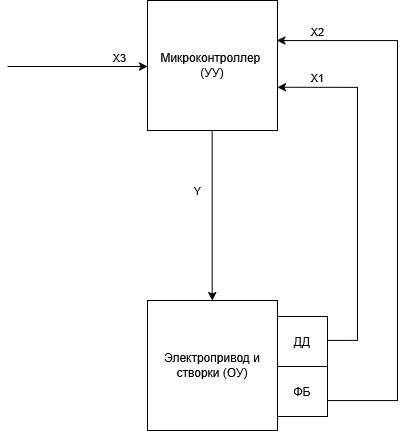

The diagram above was exported from draw.io. Its source (the exported page's mxGraphModel, read from the mxfile embedded in the PNG):
<mxGraphModel dx="940" dy="581" grid="0" gridSize="10" guides="1" tooltips="1" connect="1" arrows="1" fold="1" page="1" pageScale="1" pageWidth="827" pageHeight="1169" math="0" shadow="0">
  <root>
    <mxCell id="0" />
    <mxCell id="1" parent="0" />
    <mxCell id="K7llpdgvj-2vDJwLMH5C-2" parent="1" style="whiteSpace=wrap;html=1;aspect=fixed;" value="&lt;div&gt;Микроконтроллер&amp;nbsp;&lt;/div&gt;&lt;div&gt;(УУ)&lt;/div&gt;" vertex="1">
      <mxGeometry height="130" width="130" x="440" y="80" as="geometry" />
    </mxCell>
    <mxCell id="K7llpdgvj-2vDJwLMH5C-4" edge="1" parent="1" style="endArrow=classic;html=1;rounded=0;entryX=0;entryY=0.5;entryDx=0;entryDy=0;" value="">
      <mxGeometry height="50" relative="1" width="50" as="geometry">
        <mxPoint x="300" y="146" as="sourcePoint" />
        <mxPoint x="440" y="146" as="targetPoint" />
      </mxGeometry>
    </mxCell>
    <mxCell id="K7llpdgvj-2vDJwLMH5C-8" connectable="0" parent="K7llpdgvj-2vDJwLMH5C-4" style="edgeLabel;html=1;align=center;verticalAlign=middle;resizable=0;points=[];" value="X3" vertex="1">
      <mxGeometry relative="1" x="-0.5922" y="1" as="geometry">
        <mxPoint x="82" y="-9" as="offset" />
      </mxGeometry>
    </mxCell>
    <mxCell id="K7llpdgvj-2vDJwLMH5C-9" parent="1" style="whiteSpace=wrap;html=1;aspect=fixed;" value="Электропривод и створки (ОУ)" vertex="1">
      <mxGeometry height="130" width="130" x="440" y="380" as="geometry" />
    </mxCell>
    <mxCell id="K7llpdgvj-2vDJwLMH5C-15" edge="1" parent="1" style="endArrow=classic;html=1;rounded=0;exitX=0.25;exitY=1;exitDx=0;exitDy=0;entryX=0.25;entryY=0;entryDx=0;entryDy=0;" value="">
      <mxGeometry height="50" relative="1" width="50" as="geometry">
        <mxPoint x="504.65999999999997" y="209.9999999999999" as="sourcePoint" />
        <mxPoint x="504.65999999999997" y="380.0000000000001" as="targetPoint" />
      </mxGeometry>
    </mxCell>
    <mxCell id="K7llpdgvj-2vDJwLMH5C-17" connectable="0" parent="K7llpdgvj-2vDJwLMH5C-15" style="edgeLabel;html=1;align=center;verticalAlign=middle;resizable=0;points=[];" value="Y" vertex="1">
      <mxGeometry relative="1" x="-0.391" y="-3" as="geometry">
        <mxPoint x="-12" y="8" as="offset" />
      </mxGeometry>
    </mxCell>
    <mxCell id="K7llpdgvj-2vDJwLMH5C-25" parent="1" style="whiteSpace=wrap;html=1;aspect=fixed;" value="ДД" vertex="1">
      <mxGeometry height="50" width="50" x="570" y="396" as="geometry" />
    </mxCell>
    <mxCell id="K7llpdgvj-2vDJwLMH5C-31" edge="1" parent="1" source="K7llpdgvj-2vDJwLMH5C-27" style="edgeStyle=orthogonalEdgeStyle;rounded=0;orthogonalLoop=1;jettySize=auto;html=1;exitX=1;exitY=0.5;exitDx=0;exitDy=0;entryX=0.995;entryY=0.307;entryDx=0;entryDy=0;entryPerimeter=0;" target="K7llpdgvj-2vDJwLMH5C-2">
      <mxGeometry relative="1" as="geometry">
        <Array as="points">
          <mxPoint x="620" y="480" />
          <mxPoint x="690" y="480" />
          <mxPoint x="690" y="120" />
          <mxPoint x="580" y="120" />
        </Array>
        <mxPoint x="580" y="110" as="targetPoint" />
      </mxGeometry>
    </mxCell>
    <mxCell id="K7llpdgvj-2vDJwLMH5C-35" connectable="0" parent="K7llpdgvj-2vDJwLMH5C-31" style="edgeLabel;html=1;align=center;verticalAlign=middle;resizable=0;points=[];" value="X2" vertex="1">
      <mxGeometry relative="1" x="0.7175" as="geometry">
        <mxPoint x="-39" y="-10" as="offset" />
      </mxGeometry>
    </mxCell>
    <mxCell id="K7llpdgvj-2vDJwLMH5C-27" parent="1" style="whiteSpace=wrap;html=1;aspect=fixed;" value="ФБ" vertex="1">
      <mxGeometry height="50" width="50" x="570" y="446" as="geometry" />
    </mxCell>
    <mxCell id="K7llpdgvj-2vDJwLMH5C-30" edge="1" parent="1" source="K7llpdgvj-2vDJwLMH5C-25" style="endArrow=classic;html=1;rounded=0;entryX=0.999;entryY=0.668;entryDx=0;entryDy=0;entryPerimeter=0;exitX=1.005;exitY=0.481;exitDx=0;exitDy=0;exitPerimeter=0;" target="K7llpdgvj-2vDJwLMH5C-2" value="">
      <mxGeometry height="50" relative="1" width="50" as="geometry">
        <Array as="points">
          <mxPoint x="650" y="420" />
          <mxPoint x="650" y="400" />
          <mxPoint x="650" y="167" />
        </Array>
        <mxPoint x="630" y="420" as="sourcePoint" />
        <mxPoint x="600" y="180" as="targetPoint" />
      </mxGeometry>
    </mxCell>
    <mxCell id="K7llpdgvj-2vDJwLMH5C-34" connectable="0" parent="K7llpdgvj-2vDJwLMH5C-30" style="edgeLabel;html=1;align=center;verticalAlign=middle;resizable=0;points=[];" value="X1" vertex="1">
      <mxGeometry relative="1" x="0.8494" as="geometry">
        <mxPoint x="13" y="-10" as="offset" />
      </mxGeometry>
    </mxCell>
  </root>
</mxGraphModel>